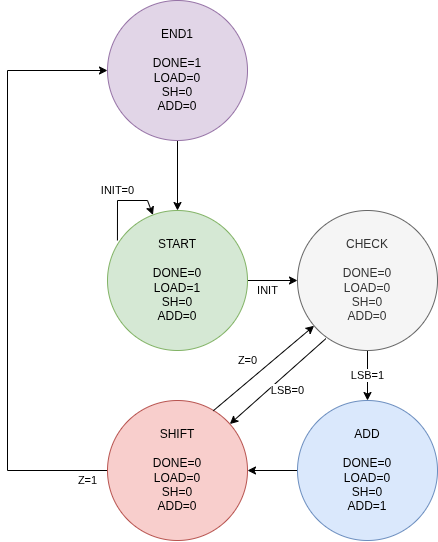

The diagram above was exported from draw.io. Its source (the exported page's mxGraphModel, read from the mxfile embedded in the PNG):
<mxGraphModel dx="1132" dy="702" grid="1" gridSize="10" guides="1" tooltips="1" connect="1" arrows="1" fold="1" page="1" pageScale="1" pageWidth="850" pageHeight="1100" math="0" shadow="0">
  <root>
    <mxCell id="0" />
    <mxCell id="1" parent="0" />
    <mxCell id="f9NyR05vcWFD8hXaokyZ-5" value="INIT" style="edgeStyle=orthogonalEdgeStyle;rounded=0;orthogonalLoop=1;jettySize=auto;html=1;entryX=0;entryY=0.5;entryDx=0;entryDy=0;" parent="1" source="f9NyR05vcWFD8hXaokyZ-1" target="f9NyR05vcWFD8hXaokyZ-2" edge="1">
      <mxGeometry x="-0.2" y="-10" relative="1" as="geometry">
        <mxPoint as="offset" />
      </mxGeometry>
    </mxCell>
    <mxCell id="f9NyR05vcWFD8hXaokyZ-1" value="START&lt;br&gt;&lt;div&gt;&lt;br&gt;DONE=0&lt;/div&gt;&lt;div&gt;LOAD=1&lt;/div&gt;&lt;div&gt;SH=0&lt;/div&gt;&lt;div&gt;ADD=0&lt;/div&gt;" style="ellipse;whiteSpace=wrap;html=1;aspect=fixed;fillColor=#d5e8d4;strokeColor=#82b366;" parent="1" vertex="1">
      <mxGeometry x="390" y="330" width="140" height="140" as="geometry" />
    </mxCell>
    <mxCell id="f9NyR05vcWFD8hXaokyZ-6" value="LSB=1" style="edgeStyle=orthogonalEdgeStyle;rounded=0;orthogonalLoop=1;jettySize=auto;html=1;entryX=0.5;entryY=0;entryDx=0;entryDy=0;" parent="1" source="f9NyR05vcWFD8hXaokyZ-2" target="f9NyR05vcWFD8hXaokyZ-3" edge="1">
      <mxGeometry relative="1" as="geometry" />
    </mxCell>
    <mxCell id="f9NyR05vcWFD8hXaokyZ-2" value="CHECK&lt;br&gt;&lt;div&gt;&lt;br&gt;DONE=0&lt;/div&gt;&lt;div&gt;LOAD=0&lt;/div&gt;&lt;div&gt;SH=0&lt;/div&gt;&lt;div&gt;ADD=0&lt;/div&gt;" style="ellipse;whiteSpace=wrap;html=1;aspect=fixed;fillColor=#f5f5f5;fontColor=#333333;strokeColor=#666666;" parent="1" vertex="1">
      <mxGeometry x="580" y="330" width="140" height="140" as="geometry" />
    </mxCell>
    <mxCell id="f9NyR05vcWFD8hXaokyZ-10" style="edgeStyle=orthogonalEdgeStyle;rounded=0;orthogonalLoop=1;jettySize=auto;html=1;entryX=1;entryY=0.5;entryDx=0;entryDy=0;" parent="1" source="f9NyR05vcWFD8hXaokyZ-3" target="f9NyR05vcWFD8hXaokyZ-4" edge="1">
      <mxGeometry relative="1" as="geometry" />
    </mxCell>
    <mxCell id="f9NyR05vcWFD8hXaokyZ-3" value="ADD&lt;br&gt;&lt;div&gt;&lt;br&gt;DONE=0&lt;/div&gt;&lt;div&gt;LOAD=0&lt;/div&gt;&lt;div&gt;SH=0&lt;/div&gt;&lt;div&gt;ADD=1&lt;/div&gt;" style="ellipse;whiteSpace=wrap;html=1;aspect=fixed;fillColor=#dae8fc;strokeColor=#6c8ebf;" parent="1" vertex="1">
      <mxGeometry x="580" y="520" width="140" height="140" as="geometry" />
    </mxCell>
    <mxCell id="f9NyR05vcWFD8hXaokyZ-12" value="Z=1" style="edgeStyle=orthogonalEdgeStyle;rounded=0;orthogonalLoop=1;jettySize=auto;html=1;entryX=0;entryY=0.5;entryDx=0;entryDy=0;" parent="1" source="f9NyR05vcWFD8hXaokyZ-4" target="f9NyR05vcWFD8hXaokyZ-11" edge="1">
      <mxGeometry x="-0.9333" y="10" relative="1" as="geometry">
        <mxPoint x="290" y="180" as="targetPoint" />
        <Array as="points">
          <mxPoint x="290" y="590" />
          <mxPoint x="290" y="190" />
        </Array>
        <mxPoint as="offset" />
      </mxGeometry>
    </mxCell>
    <mxCell id="f9NyR05vcWFD8hXaokyZ-4" value="&lt;div&gt;SHIFT&lt;/div&gt;&lt;div&gt;&lt;br&gt;DONE=0&lt;/div&gt;&lt;div&gt;LOAD=0&lt;/div&gt;&lt;div&gt;SH=0&lt;/div&gt;&lt;div&gt;ADD=0&lt;/div&gt;" style="ellipse;whiteSpace=wrap;html=1;aspect=fixed;fillColor=#f8cecc;strokeColor=#b85450;" parent="1" vertex="1">
      <mxGeometry x="390" y="520" width="140" height="140" as="geometry" />
    </mxCell>
    <mxCell id="f9NyR05vcWFD8hXaokyZ-8" value="LSB=0" style="endArrow=classic;html=1;rounded=0;exitX=0.203;exitY=0.915;exitDx=0;exitDy=0;exitPerimeter=0;" parent="1" source="f9NyR05vcWFD8hXaokyZ-2" target="f9NyR05vcWFD8hXaokyZ-4" edge="1">
      <mxGeometry x="-0.0168" y="13" width="50" height="50" relative="1" as="geometry">
        <mxPoint x="400" y="470" as="sourcePoint" />
        <mxPoint x="450" y="420" as="targetPoint" />
        <mxPoint as="offset" />
      </mxGeometry>
    </mxCell>
    <mxCell id="f9NyR05vcWFD8hXaokyZ-9" value="Z=0" style="endArrow=classic;html=1;rounded=0;exitX=0.756;exitY=0.073;exitDx=0;exitDy=0;exitPerimeter=0;" parent="1" source="f9NyR05vcWFD8hXaokyZ-4" target="f9NyR05vcWFD8hXaokyZ-2" edge="1">
      <mxGeometry x="-0.1125" y="16" width="50" height="50" relative="1" as="geometry">
        <mxPoint x="400" y="470" as="sourcePoint" />
        <mxPoint x="450" y="420" as="targetPoint" />
        <mxPoint as="offset" />
      </mxGeometry>
    </mxCell>
    <mxCell id="f9NyR05vcWFD8hXaokyZ-13" style="edgeStyle=orthogonalEdgeStyle;rounded=0;orthogonalLoop=1;jettySize=auto;html=1;" parent="1" source="f9NyR05vcWFD8hXaokyZ-11" target="f9NyR05vcWFD8hXaokyZ-1" edge="1">
      <mxGeometry relative="1" as="geometry" />
    </mxCell>
    <mxCell id="f9NyR05vcWFD8hXaokyZ-11" value="&lt;div&gt;END1&lt;/div&gt;&lt;div&gt;&lt;br&gt;DONE=1&lt;/div&gt;&lt;div&gt;LOAD=0&lt;/div&gt;&lt;div&gt;SH=0&lt;/div&gt;&lt;div&gt;ADD=0&lt;/div&gt;" style="ellipse;whiteSpace=wrap;html=1;aspect=fixed;fillColor=#e1d5e7;strokeColor=#9673a6;" parent="1" vertex="1">
      <mxGeometry x="390" y="120" width="140" height="140" as="geometry" />
    </mxCell>
    <mxCell id="f9NyR05vcWFD8hXaokyZ-17" value="INIT=0" style="endArrow=classic;html=1;rounded=0;exitX=0.071;exitY=0.214;exitDx=0;exitDy=0;exitPerimeter=0;" parent="1" source="f9NyR05vcWFD8hXaokyZ-1" target="f9NyR05vcWFD8hXaokyZ-1" edge="1">
      <mxGeometry x="-0.0642" y="10" width="50" height="50" relative="1" as="geometry">
        <mxPoint x="400.50252531694264" y="350.50252531694264" as="sourcePoint" />
        <mxPoint x="418.6399999999999" y="335.31999999999994" as="targetPoint" />
        <Array as="points">
          <mxPoint x="400" y="320" />
          <mxPoint x="430" y="320" />
        </Array>
        <mxPoint as="offset" />
      </mxGeometry>
    </mxCell>
  </root>
</mxGraphModel>